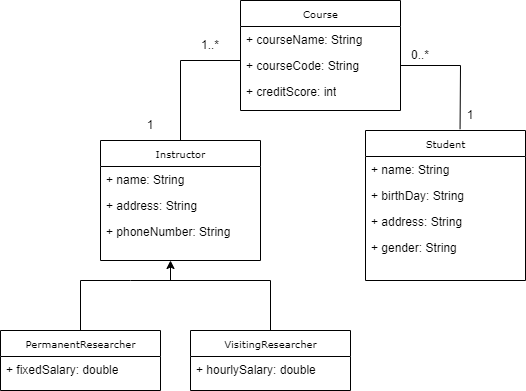

The diagram above was exported from draw.io. Its source (the exported page's mxGraphModel, read from the mxfile embedded in the PNG):
<mxGraphModel dx="1278" dy="547" grid="1" gridSize="10" guides="1" tooltips="1" connect="1" arrows="1" fold="1" page="1" pageScale="1" pageWidth="850" pageHeight="1100" background="none" math="0" shadow="0">
  <root>
    <mxCell id="0" />
    <mxCell id="1" parent="0" />
    <mxCell id="17acba5748e5396b-20" value="Course" style="swimlane;html=1;fontStyle=0;childLayout=stackLayout;horizontal=1;startSize=26;fillColor=none;horizontalStack=0;resizeParent=1;resizeLast=0;collapsible=1;marginBottom=0;swimlaneFillColor=#ffffff;rounded=0;shadow=0;comic=0;labelBackgroundColor=none;strokeWidth=1;fontFamily=Verdana;fontSize=10;align=center;" parent="1" vertex="1">
      <mxGeometry x="300" y="40" width="160" height="110" as="geometry" />
    </mxCell>
    <mxCell id="17acba5748e5396b-21" value="+ courseName: String" style="text;html=1;strokeColor=none;fillColor=none;align=left;verticalAlign=top;spacingLeft=4;spacingRight=4;whiteSpace=wrap;overflow=hidden;rotatable=0;points=[[0,0.5],[1,0.5]];portConstraint=eastwest;" parent="17acba5748e5396b-20" vertex="1">
      <mxGeometry y="26" width="160" height="26" as="geometry" />
    </mxCell>
    <mxCell id="17acba5748e5396b-24" value="+ courseCode: String" style="text;html=1;strokeColor=none;fillColor=none;align=left;verticalAlign=top;spacingLeft=4;spacingRight=4;whiteSpace=wrap;overflow=hidden;rotatable=0;points=[[0,0.5],[1,0.5]];portConstraint=eastwest;" parent="17acba5748e5396b-20" vertex="1">
      <mxGeometry y="52" width="160" height="26" as="geometry" />
    </mxCell>
    <mxCell id="17acba5748e5396b-26" value="+ creditScore: int" style="text;html=1;strokeColor=none;fillColor=none;align=left;verticalAlign=top;spacingLeft=4;spacingRight=4;whiteSpace=wrap;overflow=hidden;rotatable=0;points=[[0,0.5],[1,0.5]];portConstraint=eastwest;" parent="17acba5748e5396b-20" vertex="1">
      <mxGeometry y="78" width="160" height="26" as="geometry" />
    </mxCell>
    <mxCell id="17acba5748e5396b-30" value="Student" style="swimlane;html=1;fontStyle=0;childLayout=stackLayout;horizontal=1;startSize=26;fillColor=none;horizontalStack=0;resizeParent=1;resizeLast=0;collapsible=1;marginBottom=0;swimlaneFillColor=#ffffff;rounded=0;shadow=0;comic=0;labelBackgroundColor=none;strokeWidth=1;fontFamily=Verdana;fontSize=10;align=center;" parent="1" vertex="1">
      <mxGeometry x="425" y="170" width="160" height="150" as="geometry" />
    </mxCell>
    <mxCell id="17acba5748e5396b-31" value="+ name: String" style="text;html=1;strokeColor=none;fillColor=none;align=left;verticalAlign=top;spacingLeft=4;spacingRight=4;whiteSpace=wrap;overflow=hidden;rotatable=0;points=[[0,0.5],[1,0.5]];portConstraint=eastwest;" parent="17acba5748e5396b-30" vertex="1">
      <mxGeometry y="26" width="160" height="26" as="geometry" />
    </mxCell>
    <mxCell id="17acba5748e5396b-32" value="+ birthDay: String" style="text;html=1;strokeColor=none;fillColor=none;align=left;verticalAlign=top;spacingLeft=4;spacingRight=4;whiteSpace=wrap;overflow=hidden;rotatable=0;points=[[0,0.5],[1,0.5]];portConstraint=eastwest;" parent="17acba5748e5396b-30" vertex="1">
      <mxGeometry y="52" width="160" height="26" as="geometry" />
    </mxCell>
    <mxCell id="17acba5748e5396b-33" value="+ address: String" style="text;html=1;strokeColor=none;fillColor=none;align=left;verticalAlign=top;spacingLeft=4;spacingRight=4;whiteSpace=wrap;overflow=hidden;rotatable=0;points=[[0,0.5],[1,0.5]];portConstraint=eastwest;" parent="17acba5748e5396b-30" vertex="1">
      <mxGeometry y="78" width="160" height="26" as="geometry" />
    </mxCell>
    <mxCell id="VSlnfqfrUPAbMmCXNAp5-1" value="+ gender: String" style="text;html=1;strokeColor=none;fillColor=none;align=left;verticalAlign=top;spacingLeft=4;spacingRight=4;whiteSpace=wrap;overflow=hidden;rotatable=0;points=[[0,0.5],[1,0.5]];portConstraint=eastwest;" vertex="1" parent="17acba5748e5396b-30">
      <mxGeometry y="104" width="160" height="26" as="geometry" />
    </mxCell>
    <mxCell id="VSlnfqfrUPAbMmCXNAp5-2" value="Instructor" style="swimlane;html=1;fontStyle=0;childLayout=stackLayout;horizontal=1;startSize=26;fillColor=none;horizontalStack=0;resizeParent=1;resizeLast=0;collapsible=1;marginBottom=0;swimlaneFillColor=#ffffff;rounded=0;shadow=0;comic=0;labelBackgroundColor=none;strokeWidth=1;fontFamily=Verdana;fontSize=10;align=center;" vertex="1" parent="1">
      <mxGeometry x="160" y="180" width="160" height="120" as="geometry" />
    </mxCell>
    <mxCell id="VSlnfqfrUPAbMmCXNAp5-3" value="+ name: String" style="text;html=1;strokeColor=none;fillColor=none;align=left;verticalAlign=top;spacingLeft=4;spacingRight=4;whiteSpace=wrap;overflow=hidden;rotatable=0;points=[[0,0.5],[1,0.5]];portConstraint=eastwest;" vertex="1" parent="VSlnfqfrUPAbMmCXNAp5-2">
      <mxGeometry y="26" width="160" height="26" as="geometry" />
    </mxCell>
    <mxCell id="VSlnfqfrUPAbMmCXNAp5-5" value="+ address: String" style="text;html=1;strokeColor=none;fillColor=none;align=left;verticalAlign=top;spacingLeft=4;spacingRight=4;whiteSpace=wrap;overflow=hidden;rotatable=0;points=[[0,0.5],[1,0.5]];portConstraint=eastwest;" vertex="1" parent="VSlnfqfrUPAbMmCXNAp5-2">
      <mxGeometry y="52" width="160" height="26" as="geometry" />
    </mxCell>
    <mxCell id="VSlnfqfrUPAbMmCXNAp5-6" value="+ phoneNumber: String" style="text;html=1;strokeColor=none;fillColor=none;align=left;verticalAlign=top;spacingLeft=4;spacingRight=4;whiteSpace=wrap;overflow=hidden;rotatable=0;points=[[0,0.5],[1,0.5]];portConstraint=eastwest;" vertex="1" parent="VSlnfqfrUPAbMmCXNAp5-2">
      <mxGeometry y="78" width="160" height="26" as="geometry" />
    </mxCell>
    <mxCell id="VSlnfqfrUPAbMmCXNAp5-27" value="" style="endArrow=classic;html=1;rounded=0;" edge="1" parent="VSlnfqfrUPAbMmCXNAp5-2">
      <mxGeometry width="50" height="50" relative="1" as="geometry">
        <mxPoint x="70" y="140" as="sourcePoint" />
        <mxPoint x="70" y="120" as="targetPoint" />
      </mxGeometry>
    </mxCell>
    <mxCell id="VSlnfqfrUPAbMmCXNAp5-7" value="VisitingResearcher" style="swimlane;html=1;fontStyle=0;childLayout=stackLayout;horizontal=1;startSize=26;fillColor=none;horizontalStack=0;resizeParent=1;resizeLast=0;collapsible=1;marginBottom=0;swimlaneFillColor=#ffffff;rounded=0;shadow=0;comic=0;labelBackgroundColor=none;strokeWidth=1;fontFamily=Verdana;fontSize=10;align=center;" vertex="1" parent="1">
      <mxGeometry x="250" y="370" width="160" height="60" as="geometry" />
    </mxCell>
    <mxCell id="VSlnfqfrUPAbMmCXNAp5-8" value="+ hourlySalary: double" style="text;html=1;strokeColor=none;fillColor=none;align=left;verticalAlign=top;spacingLeft=4;spacingRight=4;whiteSpace=wrap;overflow=hidden;rotatable=0;points=[[0,0.5],[1,0.5]];portConstraint=eastwest;" vertex="1" parent="VSlnfqfrUPAbMmCXNAp5-7">
      <mxGeometry y="26" width="160" height="26" as="geometry" />
    </mxCell>
    <mxCell id="VSlnfqfrUPAbMmCXNAp5-11" value="PermanentResearcher" style="swimlane;html=1;fontStyle=0;childLayout=stackLayout;horizontal=1;startSize=26;fillColor=none;horizontalStack=0;resizeParent=1;resizeLast=0;collapsible=1;marginBottom=0;swimlaneFillColor=#ffffff;rounded=0;shadow=0;comic=0;labelBackgroundColor=none;strokeWidth=1;fontFamily=Verdana;fontSize=10;align=center;" vertex="1" parent="1">
      <mxGeometry x="60" y="370" width="160" height="60" as="geometry" />
    </mxCell>
    <mxCell id="VSlnfqfrUPAbMmCXNAp5-12" value="+ fixedSalary: double" style="text;html=1;strokeColor=none;fillColor=none;align=left;verticalAlign=top;spacingLeft=4;spacingRight=4;whiteSpace=wrap;overflow=hidden;rotatable=0;points=[[0,0.5],[1,0.5]];portConstraint=eastwest;" vertex="1" parent="VSlnfqfrUPAbMmCXNAp5-11">
      <mxGeometry y="26" width="160" height="26" as="geometry" />
    </mxCell>
    <mxCell id="VSlnfqfrUPAbMmCXNAp5-13" value="" style="endArrow=none;html=1;rounded=0;exitX=0.5;exitY=0;exitDx=0;exitDy=0;" edge="1" parent="1" source="VSlnfqfrUPAbMmCXNAp5-2">
      <mxGeometry width="50" height="50" relative="1" as="geometry">
        <mxPoint x="240" y="160" as="sourcePoint" />
        <mxPoint x="300" y="100" as="targetPoint" />
        <Array as="points">
          <mxPoint x="240" y="100" />
        </Array>
      </mxGeometry>
    </mxCell>
    <mxCell id="VSlnfqfrUPAbMmCXNAp5-16" value="1" style="text;html=1;strokeColor=none;fillColor=none;align=center;verticalAlign=middle;whiteSpace=wrap;rounded=0;" vertex="1" parent="1">
      <mxGeometry x="180" y="150" width="60" height="30" as="geometry" />
    </mxCell>
    <mxCell id="VSlnfqfrUPAbMmCXNAp5-19" value="1..*" style="text;html=1;strokeColor=none;fillColor=none;align=center;verticalAlign=middle;whiteSpace=wrap;rounded=0;" vertex="1" parent="1">
      <mxGeometry x="240" y="70" width="60" height="30" as="geometry" />
    </mxCell>
    <mxCell id="VSlnfqfrUPAbMmCXNAp5-21" value="" style="endArrow=none;html=1;rounded=0;exitX=1;exitY=0.5;exitDx=0;exitDy=0;entryX=0.591;entryY=-0.009;entryDx=0;entryDy=0;entryPerimeter=0;" edge="1" parent="1" source="17acba5748e5396b-24" target="17acba5748e5396b-30">
      <mxGeometry width="50" height="50" relative="1" as="geometry">
        <mxPoint x="500" y="100" as="sourcePoint" />
        <mxPoint x="550" y="50" as="targetPoint" />
        <Array as="points">
          <mxPoint x="520" y="105" />
        </Array>
      </mxGeometry>
    </mxCell>
    <mxCell id="VSlnfqfrUPAbMmCXNAp5-22" value="0..*" style="text;html=1;strokeColor=none;fillColor=none;align=center;verticalAlign=middle;whiteSpace=wrap;rounded=0;" vertex="1" parent="1">
      <mxGeometry x="450" y="80" width="60" height="30" as="geometry" />
    </mxCell>
    <mxCell id="VSlnfqfrUPAbMmCXNAp5-23" value="1" style="text;html=1;strokeColor=none;fillColor=none;align=center;verticalAlign=middle;whiteSpace=wrap;rounded=0;" vertex="1" parent="1">
      <mxGeometry x="500" y="140" width="60" height="30" as="geometry" />
    </mxCell>
    <mxCell id="VSlnfqfrUPAbMmCXNAp5-24" value="" style="endArrow=none;html=1;rounded=0;" edge="1" parent="1">
      <mxGeometry width="50" height="50" relative="1" as="geometry">
        <mxPoint x="140" y="370" as="sourcePoint" />
        <mxPoint x="190" y="320" as="targetPoint" />
        <Array as="points">
          <mxPoint x="140" y="320" />
        </Array>
      </mxGeometry>
    </mxCell>
    <mxCell id="VSlnfqfrUPAbMmCXNAp5-25" value="" style="endArrow=none;html=1;rounded=0;" edge="1" parent="1">
      <mxGeometry width="50" height="50" relative="1" as="geometry">
        <mxPoint x="330" y="370" as="sourcePoint" />
        <mxPoint x="190" y="320" as="targetPoint" />
        <Array as="points">
          <mxPoint x="330" y="320" />
        </Array>
      </mxGeometry>
    </mxCell>
  </root>
</mxGraphModel>